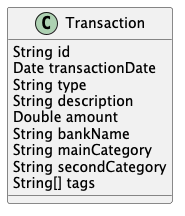

The diagram above was rendered by PlantUML. Its source (embedded in the PNG):
@startuml

class Transaction

Transaction : String id
Transaction : Date transactionDate
Transaction : String type
Transaction : String description
Transaction : Double amount
Transaction : String bankName
Transaction : String mainCategory
Transaction : String secondCategory
Transaction : String[] tags

@enduml